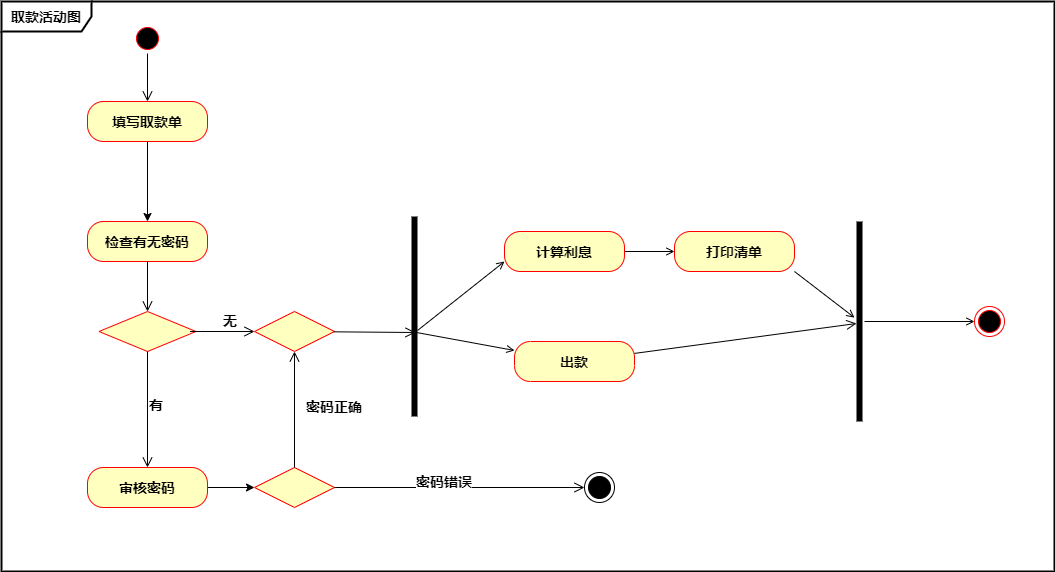

The diagram above was exported from draw.io. Its source (the exported page's mxGraphModel, read from the mxfile embedded in the PNG):
<mxGraphModel dx="1422" dy="822" grid="1" gridSize="10" guides="1" tooltips="1" connect="1" arrows="1" fold="1" page="1" pageScale="1" pageWidth="827" pageHeight="1169" math="0" shadow="0">
  <root>
    <mxCell id="0" />
    <mxCell id="1" parent="0" />
    <mxCell id="rFBHuQB1hZ7w-jsjofiF-1" value="&lt;font style=&quot;font-size: 14px;&quot;&gt;&lt;span style=&quot;font-size: 14px;&quot;&gt;取款活动图&lt;/span&gt;&lt;/font&gt;" style="shape=umlFrame;whiteSpace=wrap;html=1;strokeWidth=2;width=90;height=30;fontSize=14;fontStyle=1;" vertex="1" parent="1">
      <mxGeometry x="47" y="70" width="1053" height="570" as="geometry" />
    </mxCell>
    <mxCell id="rFBHuQB1hZ7w-jsjofiF-6" value="" style="edgeStyle=orthogonalEdgeStyle;rounded=0;orthogonalLoop=1;jettySize=auto;html=1;fontSize=14;fontStyle=1;" edge="1" parent="1" source="rFBHuQB1hZ7w-jsjofiF-2" target="rFBHuQB1hZ7w-jsjofiF-16">
      <mxGeometry relative="1" as="geometry">
        <mxPoint x="193" y="280" as="targetPoint" />
      </mxGeometry>
    </mxCell>
    <mxCell id="rFBHuQB1hZ7w-jsjofiF-2" value="填写取款单" style="rounded=1;whiteSpace=wrap;html=1;arcSize=40;fontColor=#000000;fillColor=#ffffc0;strokeColor=#ff0000;fontSize=14;fontStyle=1" vertex="1" parent="1">
      <mxGeometry x="133" y="170" width="120" height="40" as="geometry" />
    </mxCell>
    <mxCell id="rFBHuQB1hZ7w-jsjofiF-4" value="" style="ellipse;html=1;shape=startState;fillColor=#000000;strokeColor=#ff0000;fontSize=14;fontStyle=1" vertex="1" parent="1">
      <mxGeometry x="178" y="92" width="30" height="30" as="geometry" />
    </mxCell>
    <mxCell id="rFBHuQB1hZ7w-jsjofiF-5" value="" style="edgeStyle=orthogonalEdgeStyle;html=1;verticalAlign=bottom;endArrow=open;endSize=8;entryX=0.5;entryY=0;entryDx=0;entryDy=0;fontSize=14;fontStyle=1" edge="1" source="rFBHuQB1hZ7w-jsjofiF-4" parent="1" target="rFBHuQB1hZ7w-jsjofiF-2">
      <mxGeometry relative="1" as="geometry">
        <mxPoint x="193" y="182" as="targetPoint" />
      </mxGeometry>
    </mxCell>
    <mxCell id="rFBHuQB1hZ7w-jsjofiF-10" value="" style="rhombus;whiteSpace=wrap;html=1;fillColor=#ffffc0;strokeColor=#ff0000;fontSize=14;fontStyle=1" vertex="1" parent="1">
      <mxGeometry x="144.5" y="380" width="97" height="40" as="geometry" />
    </mxCell>
    <mxCell id="rFBHuQB1hZ7w-jsjofiF-11" value="无" style="edgeStyle=orthogonalEdgeStyle;html=1;align=left;verticalAlign=bottom;endArrow=open;endSize=8;entryX=0;entryY=0.5;entryDx=0;entryDy=0;fontSize=14;fontStyle=1" edge="1" parent="1" target="rFBHuQB1hZ7w-jsjofiF-22">
      <mxGeometry x="-0.0256" relative="1" as="geometry">
        <mxPoint x="294" y="400" as="targetPoint" />
        <mxPoint x="235.5" y="400" as="sourcePoint" />
        <mxPoint as="offset" />
      </mxGeometry>
    </mxCell>
    <mxCell id="rFBHuQB1hZ7w-jsjofiF-12" value="有" style="edgeStyle=orthogonalEdgeStyle;html=1;align=left;verticalAlign=top;endArrow=open;endSize=8;fontSize=14;fontStyle=1" edge="1" source="rFBHuQB1hZ7w-jsjofiF-10" parent="1" target="rFBHuQB1hZ7w-jsjofiF-13">
      <mxGeometry x="-0.3333" relative="1" as="geometry">
        <mxPoint x="190" y="444" as="targetPoint" />
        <mxPoint as="offset" />
      </mxGeometry>
    </mxCell>
    <mxCell id="rFBHuQB1hZ7w-jsjofiF-33" value="" style="edgeStyle=orthogonalEdgeStyle;rounded=0;orthogonalLoop=1;jettySize=auto;html=1;fontSize=14;fontStyle=1;" edge="1" parent="1" source="rFBHuQB1hZ7w-jsjofiF-13" target="rFBHuQB1hZ7w-jsjofiF-30">
      <mxGeometry relative="1" as="geometry" />
    </mxCell>
    <mxCell id="rFBHuQB1hZ7w-jsjofiF-13" value="审核密码" style="rounded=1;whiteSpace=wrap;html=1;arcSize=40;fontColor=#000000;fillColor=#ffffc0;strokeColor=#ff0000;fontSize=14;fontStyle=1" vertex="1" parent="1">
      <mxGeometry x="133" y="536" width="120" height="40" as="geometry" />
    </mxCell>
    <mxCell id="rFBHuQB1hZ7w-jsjofiF-16" value="检查有无密码" style="rounded=1;whiteSpace=wrap;html=1;arcSize=40;fontColor=#000000;fillColor=#ffffc0;strokeColor=#ff0000;fontSize=14;fontStyle=1" vertex="1" parent="1">
      <mxGeometry x="133" y="290" width="120" height="40" as="geometry" />
    </mxCell>
    <mxCell id="rFBHuQB1hZ7w-jsjofiF-17" value="" style="edgeStyle=orthogonalEdgeStyle;html=1;verticalAlign=bottom;endArrow=open;endSize=8;entryX=0.5;entryY=0;entryDx=0;entryDy=0;fontSize=14;fontStyle=1" edge="1" source="rFBHuQB1hZ7w-jsjofiF-16" parent="1" target="rFBHuQB1hZ7w-jsjofiF-10">
      <mxGeometry relative="1" as="geometry">
        <mxPoint x="203" y="370" as="targetPoint" />
      </mxGeometry>
    </mxCell>
    <mxCell id="rFBHuQB1hZ7w-jsjofiF-22" value="" style="rhombus;whiteSpace=wrap;html=1;fillColor=#ffffc0;strokeColor=#ff0000;fontSize=14;fontStyle=1" vertex="1" parent="1">
      <mxGeometry x="300" y="380" width="80" height="40" as="geometry" />
    </mxCell>
    <mxCell id="rFBHuQB1hZ7w-jsjofiF-23" value="" style="html=1;align=left;verticalAlign=bottom;endArrow=open;endSize=8;entryX=0.58;entryY=0.4;entryDx=0;entryDy=0;entryPerimeter=0;fontSize=14;fontStyle=1" edge="1" source="rFBHuQB1hZ7w-jsjofiF-22" parent="1" target="rFBHuQB1hZ7w-jsjofiF-35">
      <mxGeometry x="-1" relative="1" as="geometry">
        <mxPoint x="480" y="390" as="targetPoint" />
      </mxGeometry>
    </mxCell>
    <mxCell id="rFBHuQB1hZ7w-jsjofiF-27" value="" style="ellipse;html=1;shape=endState;fillColor=#000000;fontSize=14;fontStyle=1" vertex="1" parent="1">
      <mxGeometry x="630" y="541" width="30" height="30" as="geometry" />
    </mxCell>
    <mxCell id="rFBHuQB1hZ7w-jsjofiF-30" value="" style="rhombus;whiteSpace=wrap;html=1;fillColor=#ffffc0;strokeColor=#ff0000;fontSize=14;fontStyle=1" vertex="1" parent="1">
      <mxGeometry x="300" y="536" width="80" height="40" as="geometry" />
    </mxCell>
    <mxCell id="rFBHuQB1hZ7w-jsjofiF-31" value="密码正确" style="edgeStyle=orthogonalEdgeStyle;html=1;align=left;verticalAlign=bottom;endArrow=open;endSize=8;fontSize=14;fontStyle=1" edge="1" source="rFBHuQB1hZ7w-jsjofiF-30" parent="1" target="rFBHuQB1hZ7w-jsjofiF-22">
      <mxGeometry x="-0.1429" y="-10" relative="1" as="geometry">
        <mxPoint x="527" y="515" as="targetPoint" />
        <mxPoint as="offset" />
      </mxGeometry>
    </mxCell>
    <mxCell id="rFBHuQB1hZ7w-jsjofiF-32" value="密码错误" style="edgeStyle=orthogonalEdgeStyle;html=1;align=left;verticalAlign=top;endArrow=open;endSize=8;entryX=0;entryY=0.5;entryDx=0;entryDy=0;fontSize=14;fontStyle=1" edge="1" source="rFBHuQB1hZ7w-jsjofiF-30" parent="1" target="rFBHuQB1hZ7w-jsjofiF-27">
      <mxGeometry x="-0.36" y="20" relative="1" as="geometry">
        <mxPoint x="387" y="595" as="targetPoint" />
        <mxPoint as="offset" />
      </mxGeometry>
    </mxCell>
    <mxCell id="rFBHuQB1hZ7w-jsjofiF-39" value="" style="edgeStyle=none;rounded=0;orthogonalLoop=1;jettySize=auto;html=1;exitX=0.58;exitY=0.3;exitDx=0;exitDy=0;exitPerimeter=0;endArrow=open;endFill=0;fontSize=14;fontStyle=1;" edge="1" parent="1" source="rFBHuQB1hZ7w-jsjofiF-35" target="rFBHuQB1hZ7w-jsjofiF-37">
      <mxGeometry relative="1" as="geometry" />
    </mxCell>
    <mxCell id="rFBHuQB1hZ7w-jsjofiF-46" value="" style="edgeStyle=none;rounded=0;orthogonalLoop=1;jettySize=auto;html=1;endArrow=open;endFill=0;entryX=0;entryY=0.75;entryDx=0;entryDy=0;exitX=0.57;exitY=0.2;exitDx=0;exitDy=0;exitPerimeter=0;fontSize=14;fontStyle=1;" edge="1" parent="1" source="rFBHuQB1hZ7w-jsjofiF-35" target="rFBHuQB1hZ7w-jsjofiF-42">
      <mxGeometry relative="1" as="geometry" />
    </mxCell>
    <mxCell id="rFBHuQB1hZ7w-jsjofiF-35" value="" style="shape=line;html=1;strokeWidth=6;direction=west;rotation=-90;fontSize=14;fontStyle=1" vertex="1" parent="1">
      <mxGeometry x="360" y="380" width="200" height="10" as="geometry" />
    </mxCell>
    <mxCell id="rFBHuQB1hZ7w-jsjofiF-37" value="出款" style="rounded=1;whiteSpace=wrap;html=1;arcSize=40;fontColor=#000000;fillColor=#ffffc0;strokeColor=#ff0000;direction=west;fontSize=14;fontStyle=1" vertex="1" parent="1">
      <mxGeometry x="560" y="410" width="120" height="40" as="geometry" />
    </mxCell>
    <mxCell id="rFBHuQB1hZ7w-jsjofiF-38" value="" style="html=1;verticalAlign=bottom;endArrow=open;endSize=8;entryX=0.51;entryY=0.8;entryDx=0;entryDy=0;entryPerimeter=0;fontSize=14;fontStyle=1" edge="1" source="rFBHuQB1hZ7w-jsjofiF-37" parent="1" target="rFBHuQB1hZ7w-jsjofiF-40">
      <mxGeometry relative="1" as="geometry">
        <mxPoint x="600" y="500" as="targetPoint" />
      </mxGeometry>
    </mxCell>
    <mxCell id="rFBHuQB1hZ7w-jsjofiF-49" value="" style="edgeStyle=none;rounded=0;orthogonalLoop=1;jettySize=auto;html=1;endArrow=open;endFill=0;fontSize=14;fontStyle=1;" edge="1" parent="1" source="rFBHuQB1hZ7w-jsjofiF-40" target="rFBHuQB1hZ7w-jsjofiF-48">
      <mxGeometry relative="1" as="geometry" />
    </mxCell>
    <mxCell id="rFBHuQB1hZ7w-jsjofiF-40" value="" style="shape=line;html=1;strokeWidth=6;direction=south;fontSize=14;fontStyle=1" vertex="1" parent="1">
      <mxGeometry x="900" y="290" width="10" height="200" as="geometry" />
    </mxCell>
    <mxCell id="rFBHuQB1hZ7w-jsjofiF-45" value="" style="edgeStyle=none;rounded=0;orthogonalLoop=1;jettySize=auto;html=1;endArrow=open;endFill=0;fontSize=14;fontStyle=1;" edge="1" parent="1" source="rFBHuQB1hZ7w-jsjofiF-42" target="rFBHuQB1hZ7w-jsjofiF-44">
      <mxGeometry relative="1" as="geometry" />
    </mxCell>
    <mxCell id="rFBHuQB1hZ7w-jsjofiF-42" value="计算利息" style="rounded=1;whiteSpace=wrap;html=1;arcSize=40;fontColor=#000000;fillColor=#ffffc0;strokeColor=#ff0000;fontSize=14;fontStyle=1" vertex="1" parent="1">
      <mxGeometry x="550" y="300" width="120" height="40" as="geometry" />
    </mxCell>
    <mxCell id="rFBHuQB1hZ7w-jsjofiF-47" value="" style="edgeStyle=none;rounded=0;orthogonalLoop=1;jettySize=auto;html=1;endArrow=open;endFill=0;exitX=1;exitY=1;exitDx=0;exitDy=0;fontSize=14;fontStyle=1;" edge="1" parent="1" source="rFBHuQB1hZ7w-jsjofiF-44" target="rFBHuQB1hZ7w-jsjofiF-40">
      <mxGeometry relative="1" as="geometry">
        <mxPoint x="910" y="378" as="targetPoint" />
      </mxGeometry>
    </mxCell>
    <mxCell id="rFBHuQB1hZ7w-jsjofiF-44" value="打印清单" style="rounded=1;whiteSpace=wrap;html=1;arcSize=40;fontColor=#000000;fillColor=#ffffc0;strokeColor=#ff0000;fontSize=14;fontStyle=1" vertex="1" parent="1">
      <mxGeometry x="720" y="300" width="120" height="40" as="geometry" />
    </mxCell>
    <mxCell id="rFBHuQB1hZ7w-jsjofiF-48" value="" style="ellipse;html=1;shape=endState;fillColor=#000000;strokeColor=#ff0000;fontSize=14;fontStyle=1" vertex="1" parent="1">
      <mxGeometry x="1020" y="375" width="30" height="30" as="geometry" />
    </mxCell>
  </root>
</mxGraphModel>